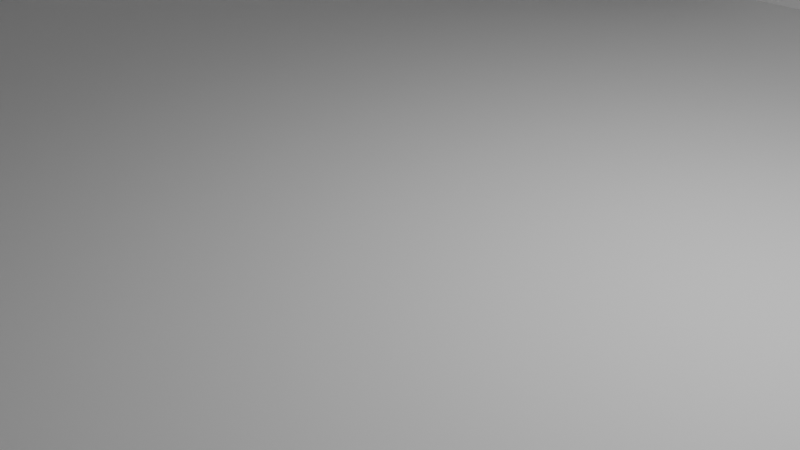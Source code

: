 # Source: library1.blend  (saved by Blender 5.2.44; exported with 4.5.12 LTS)
import bpy
from mathutils import Matrix  # noqa: F401  (used for matrix-valued properties, if any)

bpy.ops.wm.read_factory_settings(use_empty=True)
scene = bpy.context.scene
scene.name = 'Scene'

# ---- collections
col_collection = bpy.data.collections.new('Collection'); scene.collection.children.link(col_collection)

# ---- world
world_world = bpy.data.worlds.new('World'); scene.world = world_world
world_world.use_nodes = True; world_world.node_tree.nodes.clear()
_N = world_world.node_tree.nodes; _L = world_world.node_tree.links
n0 = _N.new('ShaderNodeOutputWorld'); n0.name = 'World Output'; n0.location = (200, 100)
n1 = _N.new('ShaderNodeBackground'); n1.name = 'Background'; n1.location = (-200, 100)
n1.inputs[0].default_value = (0.05088, 0.05088, 0.05088, 1.0)
_L.new(n1.outputs[0], n0.inputs[0])
n0.is_active_output = True
world_world.color = (0.05088, 0.05088, 0.05088)
world_world.sun_shadow_jitter_overblur = 0.0

# ---- cameras
cam_camera = bpy.data.cameras.new('Camera')
cam_camera.clip_end = 100.0
cam_camera.ortho_scale = 7.314

# ---- lights
light_light = bpy.data.lights.new('Light', 'POINT')
light_light.energy = 1000.0
light_light.shadow_soft_size = 0.1

# ---- meshes
me_cube_006 = bpy.data.meshes.new('Cube.006')
me_cube_006.from_pydata([(-0.3912, -1.313, -0.1079), (-0.3912, -1.313, 1.892), (-0.3912, 0.6871, -0.1079), (-0.3912, 0.6871, 1.892), (1.609, -1.313, -0.1079), (1.609, -1.313, 1.892), (1.609, 0.6871, -0.1079), (1.609, 0.6871, 1.892), (-0.3334, -1.255, -0.0502), (-0.3205, -1.242, 1.892), (-0.3334, 0.6294, -0.0502), (-0.3205, 0.6164, 1.892), (1.551, -1.255, -0.0502), (1.538, -1.242, 1.892), (1.551, 0.6294, -0.0502), (1.538, 0.6164, 1.892), (-0.2668, 0.6871, 0.06674), (-0.2668, 0.6871, 1.067), (-0.06679, 0.6871, 1.067), (-0.06679, 0.6871, 0.06674), (-0.06679, 0.6286, 0.06674), (-0.2668, 0.6286, 0.06674), (-0.2668, 0.6219, 1.067), (-0.06679, 0.6219, 1.067)], [], [(0, 1, 3, 2), (16, 2, 3, 17), (3, 7, 6, 2, 16, 19, 18, 17), (6, 7, 5, 4), (4, 5, 1, 0), (2, 6, 4, 0), (8, 10, 11, 9), (11, 10, 21, 22), (21, 10, 14, 15, 11, 22, 23, 20), (14, 12, 13, 15), (12, 8, 9, 13), (10, 8, 12, 14), (3, 1, 9, 11), (7, 3, 11, 15), (5, 7, 15, 13), (1, 5, 13, 9), (21, 16, 17, 22), (23, 18, 19, 20), (20, 19, 16, 21), (17, 18, 23, 22)])
_uv = me_cube_006.uv_layers.new(name='UVMap')
_uv.uv.foreach_set('vector', [0.375, 0.0, 0.625, 0.0, 0.625, 0.25, 0.375, 0.25, 0.3968, 0.2655, 0.375, 0.25, 0.625, 0.25, 0.5218, 0.2655, 0.625, 0.25, 0.625, 0.5, 0.375, 0.5, 0.375, 0.25, 0.3968, 0.2655, 0.3968, 0.2905, 0.5218, 0.2905, 0.5218, 0.2655, 0.375, 0.5, 0.625, 0.5, 0.625, 0.75, 0.375, 0.75, 0.375, 0.75, 0.625, 0.75, 0.625, 1.0, 0.375, 1.0, 0.125, 0.5, 0.375, 0.5, 0.375, 0.75, 0.125, 0.75, 0.375, 0.0, 0.375, 0.25, 0.625, 0.25, 0.625, 0.0, 0.625, 0.25, 0.375, 0.25, 0.3901, 0.2588, 0.5188, 0.2579, 0.3901, 0.2588, 0.375, 0.25, 0.375, 0.5, 0.625, 0.5, 0.625, 0.25, 0.5188, 0.2579, 0.5188, 0.2846, 0.3901, 0.2853, 0.375, 0.5, 0.375, 0.75, 0.625, 0.75, 0.625, 0.5, 0.375, 0.75, 0.375, 1.0, 0.625, 1.0, 0.625, 0.75, 0.125, 0.5, 0.125, 0.75, 0.375, 0.75, 0.375, 0.5, 0.625, 0.25, 0.625, 0.0, 0.625, 0.0, 0.625, 0.25, 0.625, 0.5, 0.625, 0.25, 0.625, 0.25, 0.625, 0.5, 0.625, 0.75, 0.625, 0.5, 0.625, 0.5, 0.625, 0.75, 0.625, 1.0, 0.625, 0.75, 0.625, 0.75, 0.625, 1.0, 0.375, 0.1121, 0.375, 0.1724, 0.625, 0.1724, 0.625, 0.1052, 0.625, 0.6448, 0.625, 0.5776, 0.375, 0.5776, 0.375, 0.6379, 0.375, 0.6379, 0.375, 0.5776, 0.125, 0.5776, 0.125, 0.6379, 0.875, 0.5776, 0.625, 0.5776, 0.625, 0.6448, 0.875, 0.6448])
me_cube_006.materials.append(None)
me_cube_006.update()
me_cube_008 = bpy.data.meshes.new('Cube.008')
me_cube_008.from_pydata([(-1.0, -1.0, -1.0), (-1.0, -1.0, 1.0), (-1.0, 1.0, -1.0), (-1.0, 1.0, 1.0), (1.0, -1.0, -1.0), (1.0, -1.0, 1.0), (1.0, 1.0, -1.0), (1.0, 1.0, 1.0)], [], [(0, 1, 3, 2), (2, 3, 7, 6), (6, 7, 5, 4), (4, 5, 1, 0), (2, 6, 4, 0), (7, 3, 1, 5)])
_uv = me_cube_008.uv_layers.new(name='UVMap')
_uv.uv.foreach_set('vector', [0.375, 0.0, 0.625, 0.0, 0.625, 0.25, 0.375, 0.25, 0.375, 0.25, 0.625, 0.25, 0.625, 0.5, 0.375, 0.5, 0.375, 0.5, 0.625, 0.5, 0.625, 0.75, 0.375, 0.75, 0.375, 0.75, 0.625, 0.75, 0.625, 1.0, 0.375, 1.0, 0.125, 0.5, 0.375, 0.5, 0.375, 0.75, 0.125, 0.75, 0.625, 0.5, 0.875, 0.5, 0.875, 0.75, 0.625, 0.75])
_ca = me_cube_008.color_attributes.new('Attribute', 'BYTE_COLOR', 'CORNER')
_ca.data.foreach_set('color', [1.0, 1.0, 1.0, 1.0, 1.0, 1.0, 1.0, 1.0, 1.0, 1.0, 1.0, 1.0, 1.0, 1.0, 1.0, 1.0, 1.0, 1.0, 1.0, 1.0, 1.0, 1.0, 1.0, 1.0, 1.0, 1.0, 1.0, 1.0, 1.0, 1.0, 1.0, 1.0, 1.0, 1.0, 1.0, 1.0, 1.0, 1.0, 1.0, 1.0, 1.0, 1.0, 1.0, 1.0, 1.0, 1.0, 1.0, 1.0, 1.0, 1.0, 1.0, 1.0, 1.0, 1.0, 1.0, 1.0, 1.0, 1.0, 1.0, 1.0, 1.0, 1.0, 1.0, 1.0, 1.0, 1.0, 1.0, 1.0, 1.0, 1.0, 1.0, 1.0, 1.0, 1.0, 1.0, 1.0, 1.0, 1.0, 1.0, 1.0, 1.0, 1.0, 1.0, 1.0, 1.0, 1.0, 1.0, 1.0, 1.0, 1.0, 1.0, 1.0, 1.0, 1.0, 1.0, 1.0])
me_cube_008.update()
me_cube_009 = bpy.data.meshes.new('Cube.009')
me_cube_009.from_pydata([(-1.0, -1.0, -1.0), (-1.0, -1.0, 1.0), (-1.0, 1.0, -1.0), (-1.0, 1.0, 1.0), (1.0, -1.0, -1.0), (1.0, -1.0, 1.0), (1.0, 1.0, -1.0), (1.0, 1.0, 1.0)], [], [(0, 1, 3, 2), (2, 3, 7, 6), (6, 7, 5, 4), (4, 5, 1, 0), (2, 6, 4, 0), (7, 3, 1, 5)])
_uv = me_cube_009.uv_layers.new(name='UVMap')
_uv.uv.foreach_set('vector', [0.375, 0.0, 0.625, 0.0, 0.625, 0.25, 0.375, 0.25, 0.375, 0.25, 0.625, 0.25, 0.625, 0.5, 0.375, 0.5, 0.375, 0.5, 0.625, 0.5, 0.625, 0.75, 0.375, 0.75, 0.375, 0.75, 0.625, 0.75, 0.625, 1.0, 0.375, 1.0, 0.125, 0.5, 0.375, 0.5, 0.375, 0.75, 0.125, 0.75, 0.625, 0.5, 0.875, 0.5, 0.875, 0.75, 0.625, 0.75])
me_cube_009.update()
me_cube_010 = bpy.data.meshes.new('Cube.010')
me_cube_010.from_pydata([(-1.0, -1.0, -1.0), (-1.0, -1.0, 1.0), (-1.0, 1.0, -1.0), (-1.0, 1.0, 1.0), (1.0, -1.0, -1.0), (1.0, -1.0, 1.0), (1.0, 1.0, -1.0), (1.0, 1.0, 1.0)], [], [(0, 1, 3, 2), (2, 3, 7, 6), (6, 7, 5, 4), (4, 5, 1, 0), (2, 6, 4, 0), (7, 3, 1, 5)])
_uv = me_cube_010.uv_layers.new(name='UVMap')
_uv.uv.foreach_set('vector', [0.375, 0.0, 0.625, 0.0, 0.625, 0.25, 0.375, 0.25, 0.375, 0.25, 0.625, 0.25, 0.625, 0.5, 0.375, 0.5, 0.375, 0.5, 0.625, 0.5, 0.625, 0.75, 0.375, 0.75, 0.375, 0.75, 0.625, 0.75, 0.625, 1.0, 0.375, 1.0, 0.125, 0.5, 0.375, 0.5, 0.375, 0.75, 0.125, 0.75, 0.625, 0.5, 0.875, 0.5, 0.875, 0.75, 0.625, 0.75])
me_cube_010.update()

# ---- curves / text
txt_library = bpy.data.curves.new('Library', 'FONT')
txt_library.dimensions = '2D'
txt_library.body = 'Text'

# ---- objects
ob_light = bpy.data.objects.new('Light', light_light)
ob_camera = bpy.data.objects.new('Camera', cam_camera)
ob_cube_005 = bpy.data.objects.new('Cube.005', me_cube_006)
ob_cube = bpy.data.objects.new('Cube', me_cube_008)
ob_cube_001 = bpy.data.objects.new('Cube.001', me_cube_009)
ob_cube_002 = bpy.data.objects.new('Cube.002', me_cube_010)
ob_library = bpy.data.objects.new('Library', txt_library)

# ---- transforms, parenting, visibility, modifiers, constraints
ob_light.location = (4.076, 1.005, 5.904)
ob_light.rotation_euler = (0.6503, 0.05522, 1.866)
ob_light.lock_rotations_4d = False
ob_light.empty_display_type = 'ARROWS'
ob_light.color = (0.0, 0.0, 0.0, 0.0)
ob_light.lineart.crease_threshold = 0.0
ob_camera.location = (7.359, -6.926, 4.958)
ob_camera.rotation_euler = (1.109, 0.0, 0.8149)
ob_camera.lock_rotations_4d = False
ob_camera.empty_display_type = 'ARROWS'
ob_camera.color = (0.0, 0.0, 0.0, 0.0)
ob_camera.display_type = 'WIRE'
ob_camera.lineart.crease_threshold = 0.0
ob_cube_005.location = (0.0, 0.0, 0.5)
ob_cube_005.scale = (30.0, 15.0, 6.0)
ob_cube.location = (-3.46, -10.76, 1.35)
ob_cube.scale = (6.5, 0.5, 1.55)
ob_cube_001.location = (-3.4, -10.76, 10.26)
ob_cube_001.scale = (6.5, 0.5, 1.5)
ob_cube_002.location = (2.8, -14.47, 5.8)
ob_cube_002.scale = (0.25, 4.2, 6.0)
ob_library.location = (-2.406, -10.16, 10.19)
ob_library.rotation_euler = (1.571, 0.0, -3.142)

# ---- collection membership
col_collection.objects.link(ob_light)
col_collection.objects.link(ob_camera)
col_collection.objects.link(ob_cube_005)
col_collection.objects.link(ob_cube)
col_collection.objects.link(ob_cube_001)
col_collection.objects.link(ob_cube_002)
col_collection.objects.link(ob_library)

# ---- scene / render settings (as saved in the file)
scene.camera = ob_camera
scene.frame_start = 1; scene.frame_end = 250; scene.frame_set(1)
scene.render.engine = 'BLENDER_EEVEE_NEXT'
scene.render.bake_bias = 0.0
scene.render.bake_samples = 0
scene.render.compositor_device = 'GPU'
scene.eevee.use_volume_custom_range = False
scene.eevee.fast_gi_thickness_near = 0.1
scene.eevee.fast_gi_thickness_far = 0.0
scene.eevee.ray_tracing_options.screen_trace_thickness = 0.1
bpy.context.view_layer.update()

